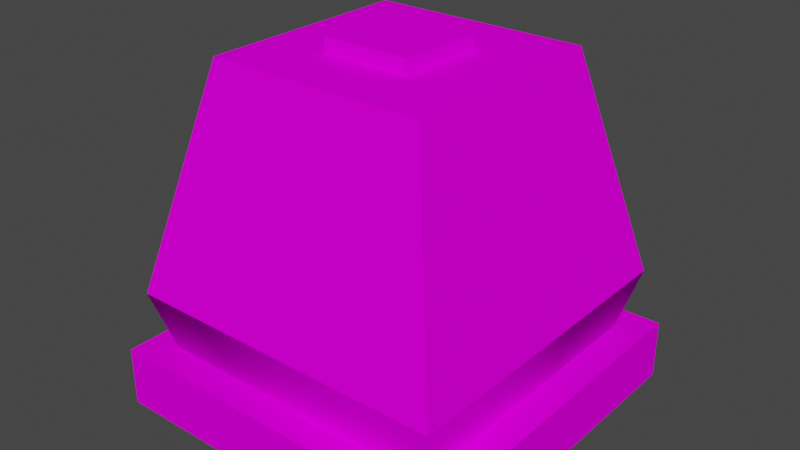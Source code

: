 # Source: blast_furnace.blend  (saved by Blender 2.83.19; exported with 4.5.12 LTS)
import bpy
from mathutils import Matrix  # noqa: F401  (used for matrix-valued properties, if any)

bpy.ops.wm.read_factory_settings(use_empty=True)
scene = bpy.context.scene
scene.name = 'Scene'

# ---- collections
col_collection = bpy.data.collections.new('Collection'); scene.collection.children.link(col_collection)

# ---- images (referenced by path relative to the original .blend; pixels are not part of the script)
import os
ASSET_DIR = os.environ.get("B2B_ASSET_DIR", "")  # directory of the original .blend (textures are referenced by path, not embedded)
HERE = os.path.dirname(os.path.abspath(__file__))  # packed textures are extracted next to this script under _unpacked/

def load_image(name, relpath, width, height, colorspace="sRGB"):
    """Load a texture the original file referenced (path relative to the .blend, or extracted next to this script)."""
    p = next((c for c in (os.path.join(HERE, relpath), os.path.join(ASSET_DIR, relpath)) if relpath and os.path.exists(c)), "")
    if p:
        img = bpy.data.images.load(p, check_existing=True)
        img.name = name
    else:  # same state as the original file: an image datablock whose file is absent (Cycles renders it pink)
        img = bpy.data.images.new(name, width, height)
        img.source = "FILE"
        img.filepath = "//" + (relpath or name)
    img.colorspace_settings.name = colorspace
    return img
img_blast_furnace_off_png = load_image('blast_furnace_off.png', 'blast_furnace_off.png', 1024, 1024, 'sRGB')

# ---- materials (node trees are filled in below, after node groups)
mat_m_0 = bpy.data.materials.new('m_0')
mat_m_0.use_transparent_shadow = False
mat_m_0.diffuse_color = (0.64, 0.64, 0.64, 1.0)
mat_m_0.roughness = 0.6733

# ---- material node trees
mat_m_0.use_nodes = True; mat_m_0.node_tree.nodes.clear()
_N = mat_m_0.node_tree.nodes; _L = mat_m_0.node_tree.links
n0 = _N.new('ShaderNodeBsdfPrincipled'); n0.name = 'Principled BSDF'; n0.location = (10, 300)
n0.distribution = 'GGX'
n0.subsurface_method = 'BURLEY'
n0.inputs[2].default_value = 0.6733
n0.inputs[3].default_value = 1.0
n0.inputs[27].default_value = (0.0, 0.0, 0.0, 1.0)
n0.inputs[28].default_value = 1.0
n1 = _N.new('ShaderNodeOutputMaterial'); n1.name = 'Material Output'; n1.location = (300, 300)
n2 = _N.new('ShaderNodeTexImage'); n2.name = 'Image Texture'; n2.location = (-300, 600)
n2.image = img_blast_furnace_off_png
n2.interpolation = 'Closest'
_L.new(n0.outputs[0], n1.inputs[0])
_L.new(n2.outputs[0], n0.inputs[0])
n1.is_active_output = True

# ---- world
world_world = bpy.data.worlds.new('World'); scene.world = world_world
world_world.use_nodes = True; world_world.node_tree.nodes.clear()
_N = world_world.node_tree.nodes; _L = world_world.node_tree.links
n0 = _N.new('ShaderNodeOutputWorld'); n0.name = 'World Output'; n0.location = (300, 300)
n1 = _N.new('ShaderNodeBackground'); n1.name = 'Background'; n1.location = (10, 300)
n1.inputs[0].default_value = (0.05088, 0.05088, 0.05088, 1.0)
_L.new(n1.outputs[0], n0.inputs[0])
n0.is_active_output = True
world_world.color = (0.05088, 0.05088, 0.05088)
world_world.use_sun_shadow = False
world_world.sun_shadow_jitter_overblur = 0.0

# ---- meshes
me_hatch = bpy.data.meshes.new('Hatch')
me_hatch.from_pydata([(0.875, 2.0, 0.875), (0.875, 1.875, 0.875), (0.875, 2.0, 0.125), (0.875, 1.875, 0.125), (0.125, 2.0, 0.125), (0.125, 1.875, 0.125), (0.125, 2.0, 0.875), (0.125, 1.875, 0.875)], [], [(4, 6, 2), (6, 0, 2), (7, 5, 1), (5, 3, 1), (6, 7, 0), (7, 1, 0), (2, 3, 4), (3, 5, 4), (5, 7, 6, 4), (1, 3, 2, 0)])
me_hatch.polygons.foreach_set('use_smooth', [True] * 10)
_k = set([(0, 1), (0, 2), (0, 6), (1, 3), (1, 7), (2, 3), (2, 4), (3, 5), (4, 5), (4, 6), (5, 7), (6, 7)])
me_hatch.attributes.new('sharp_edge', 'BOOLEAN', 'EDGE').data.foreach_set('value', [ (min(e.vertices), max(e.vertices)) in _k for e in me_hatch.edges])
_uv = me_hatch.uv_layers.new(name='UVMap')
_uv.uv.foreach_set('vector', [0.2188, 0.9792, 0.2188, 0.8542, 0.3438, 0.9792, 0.2188, 0.8542, 0.3438, 0.8542, 0.3438, 0.9792, 0.2188, 0.9792, 0.2188, 0.8542, 0.3438, 0.9792, 0.2188, 0.8542, 0.3438, 0.8542, 0.3438, 0.9792, 0.2188, 0.8542, 0.2188, 0.8333, 0.3438, 0.8542, 0.2188, 0.8333, 0.3438, 0.8333, 0.3438, 0.8542, 0.2188, 1.0, 0.2188, 0.9792, 0.3438, 1.0, 0.2188, 0.9792, 0.3438, 0.9792, 0.3438, 1.0, 0.1979, 0.9792, 0.1979, 0.8542, 0.2187, 0.8542, 0.2187, 0.9792, 0.3438, 0.8542, 0.3438, 0.9792, 0.3646, 0.9792, 0.3646, 0.8542])
me_hatch.materials.append(mat_m_0)
me_hatch.use_remesh_fix_poles = True
me_hatch.use_remesh_preserve_attributes = False
me_hatch.use_mirror_vertex_groups = False
me_hatch.update()
me_hatch.normals_split_custom_set([tuple(v) for v in zip(*[iter([0.0, 1.0, 0.0, 0.0, 1.0, 0.0, 0.0, 1.0, 0.0, 0.0, 1.0, 0.0, 0.0, 1.0, 0.0, 0.0, 1.0, 0.0, 0.0, -1.0, 0.0, 0.0, -1.0, 0.0, 0.0, -1.0, 0.0, 0.0, -1.0, 0.0, 0.0, -1.0, 0.0, 0.0, -1.0, 0.0, 0.0, 0.0, 1.0, 0.0, 0.0, 1.0, 0.0, 0.0, 1.0, 0.0, 0.0, 1.0, 0.0, 0.0, 1.0, 0.0, 0.0, 1.0, 0.0, 0.0, -1.0, 0.0, 0.0, -1.0, 0.0, 0.0, -1.0, 0.0, 0.0, -1.0, 0.0, 0.0, -1.0, 0.0, 0.0, -1.0, -1.0, 0.0, 0.0, -1.0, 0.0, 0.0, -1.0, 0.0, 0.0, -1.0, 0.0, 0.0, 1.0, 0.0, 0.0, 1.0, 0.0, 0.0, 1.0, 0.0, 0.0, 1.0, 0.0, 0.0])] * 3)])
me_base = bpy.data.meshes.new('Base')
me_base.from_pydata([(2.0, -0.5, 2.0), (2.0, -1.0, 2.0), (2.0, -0.5, -1.0), (2.0, -1.0, -1.0), (-1.0, -0.5, -1.0), (-1.0, -1.0, -1.0), (-1.0, -0.5, 2.0), (-1.0, -1.0, 2.0)], [], [(0, 1, 2), (1, 3, 2), (4, 5, 6), (5, 7, 6), (6, 0, 2), (7, 5, 1), (5, 3, 1), (6, 7, 0), (7, 1, 0), (2, 3, 4), (3, 5, 4), (6, 2, 4)])
me_base.polygons.foreach_set('use_smooth', [True] * 12)
_k = set([(0, 1), (0, 2), (0, 6), (1, 3), (1, 7), (2, 3), (2, 4), (3, 5), (4, 5), (4, 6), (5, 7), (6, 7)])
me_base.attributes.new('sharp_edge', 'BOOLEAN', 'EDGE').data.foreach_set('value', [ (min(e.vertices), max(e.vertices)) in _k for e in me_base.edges])
_uv = me_base.uv_layers.new(name='UVMap')
_uv.uv.foreach_set('vector', [0.5, 0.1771, 0.5, 0.09373, 0.9792, 0.1771, 0.5, 0.09373, 0.9792, 0.09373, 0.9792, 0.1771, 0.5, 0.1771, 0.5, 0.09373, 0.9792, 0.1771, 0.5, 0.09373, 0.9792, 0.09373, 0.9792, 0.1771, 0.0, 0.3333, 0.5, 0.3333, 0.5, 0.8333, 0.0, 0.8333, 0.0, 0.3334, 0.5, 0.8333, 0.0, 0.3334, 0.5, 0.3334, 0.5, 0.8333, 0.5, 0.1771, 0.5, 0.09373, 0.9792, 0.1771, 0.5, 0.09373, 0.9792, 0.09373, 0.9792, 0.1771, 0.5, 0.1771, 0.5, 0.09373, 0.9792, 0.1771, 0.5, 0.09373, 0.9792, 0.09373, 0.9792, 0.1771, 0.0, 0.3333, 0.5, 0.8333, 0.0, 0.8333])
me_base.materials.append(mat_m_0)
me_base.use_remesh_fix_poles = True
me_base.use_remesh_preserve_attributes = False
me_base.use_mirror_vertex_groups = False
me_base.update()
me_base.normals_split_custom_set([tuple(v) for v in zip(*[iter([1.0, 0.0, 0.0, 1.0, 0.0, 0.0, 1.0, 0.0, 0.0, 1.0, 0.0, 0.0, 1.0, 0.0, 0.0, 1.0, 0.0, 0.0, -1.0, 0.0, 0.0, -1.0, 0.0, 0.0, -1.0, 0.0, 0.0, -1.0, 0.0, 0.0, -1.0, 0.0, 0.0, -1.0, 0.0, 0.0, 0.0, 1.0, 0.0, 0.0, 1.0, 0.0, 0.0, 1.0, 0.0, 0.0, -1.0, 0.0, 0.0, -1.0, 0.0, 0.0, -1.0, 0.0, 0.0, -1.0, 0.0, 0.0, -1.0, 0.0, 0.0, -1.0, 0.0, 0.0, 0.0, 1.0, 0.0, 0.0, 1.0, 0.0, 0.0, 1.0, 0.0, 0.0, 1.0, 0.0, 0.0, 1.0, 0.0, 0.0, 1.0, 0.0, 0.0, -1.0, 0.0, 0.0, -1.0, 0.0, 0.0, -1.0, 0.0, 0.0, -1.0, 0.0, 0.0, -1.0, 0.0, 0.0, -1.0, 0.0, 1.0, 0.0, 0.0, 1.0, 0.0, 0.0, 1.0, 0.0])] * 3)])
me_body = bpy.data.meshes.new('Body')
me_body.from_pydata([(1.417, 1.875, 1.417), (1.875, 0.0, 1.875), (1.417, 1.875, -0.4167), (1.875, 0.0, -0.875), (-0.4167, 1.875, -0.4167), (-0.875, 0.0, -0.875), (-0.4167, 1.875, 1.417), (-0.875, 0.0, 1.875), (1.737, -0.5, 1.737), (1.737, -0.5, -0.7375), (-0.7375, -0.5, -0.7375), (-0.7375, -0.5, 1.737)], [], [(6, 0, 2, 4), (7, 1, 0, 6), (1, 7, 11, 8), (5, 3, 9, 10), (1, 3, 2, 0), (5, 7, 6, 4), (3, 5, 4, 2), (11, 10, 8), (10, 9, 8), (7, 5, 10, 11), (3, 1, 8, 9)])
me_body.polygons.foreach_set('use_smooth', [True] * 11)
_k = set([(0, 1), (0, 2), (0, 6), (1, 3), (1, 7), (2, 3), (2, 4), (3, 5), (4, 5), (4, 6), (5, 7), (6, 7), (8, 9), (8, 11), (9, 10), (10, 11)])
me_body.attributes.new('sharp_edge', 'BOOLEAN', 'EDGE').data.foreach_set('value', [ (min(e.vertices), max(e.vertices)) in _k for e in me_body.edges])
_uv = me_body.uv_layers.new(name='UVMap')
_uv.uv.foreach_set('vector', [0.5, 0.5208, 0.8437, 0.5208, 0.8437, 0.1771, 0.5, 0.1771, 0.5, 0.7816, 0.9583, 0.7816, 0.8854, 0.9997, 0.5833, 0.9997, 0.9271, 0.7694, 0.5, 0.7694, 0.5208, 0.6889, 0.9062, 0.6889, 0.9271, 0.7694, 0.5, 0.7694, 0.5208, 0.6889, 0.9062, 0.6889, 0.5, 0.7816, 0.9583, 0.7816, 0.8854, 0.9997, 0.5833, 0.9997, 0.5, 0.7816, 0.9583, 0.7816, 0.8854, 0.9997, 0.5833, 0.9997, 0.0, 0.1149, 0.4583, 0.1149, 0.3854, 0.333, 0.07292, 0.333, 0.0, 0.0, 0.0, 1.0, 1.0, 0.0, 0.0, 1.0, 1.0, 1.0, 1.0, 0.0, 0.9271, 0.7694, 0.5, 0.7694, 0.5208, 0.6889, 0.9062, 0.6889, 0.9271, 0.7694, 0.5, 0.7694, 0.5208, 0.6889, 0.9062, 0.6889])
me_body.materials.append(mat_m_0)
me_body.use_remesh_fix_poles = True
me_body.use_remesh_preserve_attributes = False
me_body.use_mirror_vertex_groups = False
me_body.update()
me_body.normals_split_custom_set([tuple(v) for v in zip(*[iter([0.0, 1.0, 0.0, 0.0, 1.0, 0.0, 0.0, 1.0, 0.0, 0.0, 1.0, 0.0, 0.0, 0.2375, 0.9714, 0.0, 0.2375, 0.9714, 0.0, 0.2375, 0.9714, 0.0, 0.2375, 0.9714, 0.659, -0.3625, 0.659, -0.659, -0.3625, 0.659, -0.659, -0.3625, 0.659, 0.659, -0.3625, 0.659, -0.659, -0.3625, -0.659, 0.659, -0.3625, -0.659, 0.659, -0.3625, -0.659, -0.659, -0.3625, -0.659, 0.9714, 0.2375, 0.0, 0.9714, 0.2375, 0.0, 0.9714, 0.2375, 0.0, 0.9714, 0.2375, 0.0, -0.9714, 0.2375, 0.0, -0.9714, 0.2375, 0.0, -0.9714, 0.2375, 0.0, -0.9714, 0.2375, 0.0, 0.0, 0.2375, -0.9714, 0.0, 0.2375, -0.9714, 0.0, 0.2375, -0.9714, 0.0, 0.2375, -0.9714, 0.0, -1.0, 0.0, 0.0, -1.0, 0.0, 0.0, -1.0, 0.0, 0.0, -1.0, 0.0, 0.0, -1.0, 0.0, 0.0, -1.0, 0.0, -0.659, -0.3625, 0.659, -0.659, -0.3625, -0.659, -0.659, -0.3625, -0.659, -0.659, -0.3625, 0.659, 0.659, -0.3625, -0.659, 0.659, -0.3625, 0.659, 0.659, -0.3625, 0.659, 0.659, -0.3625, -0.659])] * 3)])
me_cube = bpy.data.meshes.new('Cube')
me_cube.from_pydata([(-0.5, 0.25, -0.5), (-0.5, 0.25, 0.5), (-0.5, 0.5, -0.5), (-0.5, 0.5, 0.5), (0.5, 0.25, -0.5), (0.5, 0.25, 0.5), (0.5, 0.5, -0.5), (0.5, 0.5, 0.5), (-0.375, 0.5, 0.25), (-0.375, 0.5, -0.25), (0.375, 0.5, -0.25), (0.375, 0.5, 0.25), (-0.375, 0.375, 0.25), (-0.375, 0.375, -0.25), (0.375, 0.375, -0.25), (0.375, 0.375, 0.25)], [], [(0, 1, 3, 2), (7, 6, 10, 11), (6, 7, 5, 4), (4, 5, 1, 0), (2, 6, 4, 0), (7, 3, 1, 5), (9, 8, 12, 13), (6, 2, 9, 10), (3, 7, 11, 8), (2, 3, 8, 9), (13, 12, 15, 14), (11, 10, 14, 15), (10, 9, 13, 14), (8, 11, 15, 12)])
_uv = me_cube.uv_layers.new(name='UVMap')
_uv.uv.foreach_set('vector', [0.08333, 0.8958, 0.0, 0.8958, 0.0, 0.8542, 0.08333, 0.8542, 0.1667, 0.9375, 0.08333, 0.9375, 0.1042, 0.9167, 0.1458, 0.9167, 0.0, 0.8542, 0.08333, 0.8542, 0.08333, 0.8958, 0.0, 0.8958, 0.375, 0.75, 0.625, 0.75, 0.625, 1.0, 0.375, 1.0, 0.0, 0.8542, 0.1667, 0.8542, 0.1667, 0.8958, 0.0, 0.8958, 0.0, 0.8542, 0.1667, 0.8542, 0.1667, 0.8958, 0.0, 0.8958, 0.1771, 0.9583, 0.05208, 0.9583, 0.05208, 0.9375, 0.1771, 0.9375, 0.1979, 0.9792, 0.03125, 0.9792, 0.05208, 0.9583, 0.1771, 0.9583, 0.1979, 0.9792, 0.03125, 0.9792, 0.05208, 0.9583, 0.1771, 0.9583, 0.1667, 0.9375, 0.08333, 0.9375, 0.1042, 0.9167, 0.1458, 0.9167, 0.3646, 0.9896, 0.3646, 0.9479, 0.4896, 0.9479, 0.4896, 0.9896, 0.1771, 0.9583, 0.05208, 0.9583, 0.05208, 0.9375, 0.1771, 0.9375, 0.1771, 0.9583, 0.05208, 0.9583, 0.05208, 0.9375, 0.1771, 0.9375, 0.1771, 0.9583, 0.05208, 0.9583, 0.05208, 0.9375, 0.1771, 0.9375])
me_cube.materials.append(mat_m_0)
me_cube.use_remesh_fix_poles = True
me_cube.use_remesh_preserve_attributes = False
me_cube.use_mirror_vertex_groups = False
me_cube.update()

# ---- objects
ob_hatch = bpy.data.objects.new('Hatch', me_hatch)
ob_base = bpy.data.objects.new('Base', me_base)
ob_body = bpy.data.objects.new('Body', me_body)
ob_cube = bpy.data.objects.new('Cube', me_cube)

# ---- transforms, parenting, visibility, modifiers, constraints
ob_hatch.location = (0.0, 0.0, 0.0)
ob_hatch.rotation_euler = (1.571, -0.0, 0.0)
ob_hatch.lineart.crease_threshold = 0.0
ob_base.location = (0.0, 0.0, 0.0)
ob_base.rotation_euler = (1.571, -0.0, 0.0)
ob_base.lineart.crease_threshold = 0.0
ob_body.location = (0.0, 0.0, 0.0)
ob_body.rotation_euler = (1.571, -0.0, 0.0)
ob_body.lineart.crease_threshold = 0.0
ob_cube.location = (0.5, 0.5, 0.25)
ob_cube.scale = (1.0, 1.0, 0.5)
ob_cube.lineart.crease_threshold = 0.0

# ---- collection membership
col_collection.objects.link(ob_hatch)
col_collection.objects.link(ob_base)
col_collection.objects.link(ob_body)
col_collection.objects.link(ob_cube)

# ---- scene / render settings (as saved in the file)
scene.frame_start = 1; scene.frame_end = 250; scene.frame_set(1)
scene.render.engine = 'BLENDER_EEVEE_NEXT'
scene.cycles.use_denoising = False
scene.cycles.samples = 128
scene.cycles.sampling_pattern = 'TABULATED_SOBOL'
scene.cycles.use_adaptive_sampling = False
scene.cycles.use_light_tree = False
scene.view_settings.view_transform = 'Filmic'
bpy.context.view_layer.update()

# ---- added for rendering (the .blend has no active camera and no usable light): camera, sun
cam_auto = bpy.data.cameras.new('AutoCamera')
cam_auto.lens = 50.0
cam_auto.sensor_width = 36.0
cam_auto.clip_end = 1000.0
ob_auto_camera = bpy.data.objects.new('AutoCamera', cam_auto)
scene.collection.objects.link(ob_auto_camera)
ob_auto_camera.location = (5.30761, -6.26913, 4.34609)
ob_auto_camera.rotation_euler = (1.09748, -7.21219e-08, 0.694738)
scene.camera = ob_auto_camera
light_auto_sun = bpy.data.lights.new('AutoSun', 'SUN')
light_auto_sun.energy = 3.0
light_auto_sun.angle = 0.0523599
ob_auto_sun = bpy.data.objects.new('AutoSun', light_auto_sun)
scene.collection.objects.link(ob_auto_sun)
ob_auto_sun.rotation_euler = (0.872665, 0.174533, 0.523599)
bpy.context.view_layer.update()
